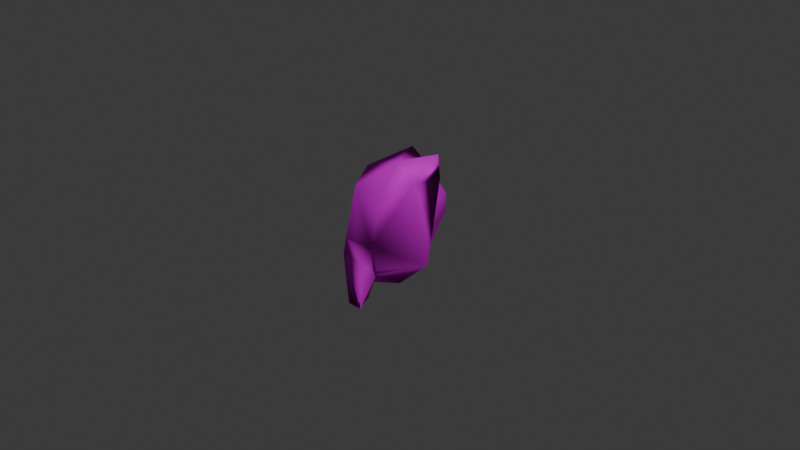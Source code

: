 # Source: LaraHead.blend  (saved by Blender 4.1.24; exported with 4.5.12 LTS)
import bpy
from mathutils import Matrix  # noqa: F401  (used for matrix-valued properties, if any)

bpy.ops.wm.read_factory_settings(use_empty=True)
scene = bpy.context.scene
scene.name = 'Scene'

# ---- collections
col_collection = bpy.data.collections.new('Collection'); scene.collection.children.link(col_collection)

# ---- images (referenced by path relative to the original .blend; pixels are not part of the script)
import os
ASSET_DIR = os.environ.get("B2B_ASSET_DIR", "")  # directory of the original .blend (textures are referenced by path, not embedded)
HERE = os.path.dirname(os.path.abspath(__file__))  # packed textures are extracted next to this script under _unpacked/

def load_image(name, relpath, width, height, colorspace="sRGB"):
    """Load a texture the original file referenced (path relative to the .blend, or extracted next to this script)."""
    p = next((c for c in (os.path.join(HERE, relpath), os.path.join(ASSET_DIR, relpath)) if relpath and os.path.exists(c)), "")
    if p:
        img = bpy.data.images.load(p, check_existing=True)
        img.name = name
    else:  # same state as the original file: an image datablock whose file is absent (Cycles renders it pink)
        img = bpy.data.images.new(name, width, height)
        img.source = "FILE"
        img.filepath = "//" + (relpath or name)
    img.colorspace_settings.name = colorspace
    return img
img_lara_png = load_image('Lara.png', 'Lara.png', 1024, 1024, 'sRGB')

# ---- materials (node trees are filled in below, after node groups)
mat_tile0 = bpy.data.materials.new('tile0')
mat_tile0.use_transparent_shadow = False
mat_tile0.diffuse_color = (0.7969, 0.7969, 0.7969, 1.0)
mat_tile0.roughness = 0.6932

# ---- material node trees
mat_tile0.use_nodes = True; mat_tile0.node_tree.nodes.clear()
_N = mat_tile0.node_tree.nodes; _L = mat_tile0.node_tree.links
n0 = _N.new('ShaderNodeBsdfPrincipled'); n0.name = 'Principled BSDF'; n0.location = (0, 300)
n0.inputs[2].default_value = 0.6932
n0.inputs[3].default_value = 1.0
n0.inputs[13].default_value = 0.0
n0.inputs[27].default_value = (0.0, 0.0, 0.0, 1.0)
n1 = _N.new('ShaderNodeOutputMaterial'); n1.name = 'Material Output'; n1.location = (280, 300)
n2 = _N.new('ShaderNodeTexImage'); n2.name = 'Image Texture'; n2.location = (-480, 300)
n2.image = img_lara_png
_L.new(n2.outputs[0], n0.inputs[0])
_L.new(n0.outputs[0], n1.inputs[0])
n1.is_active_output = True

# ---- world
world_world = bpy.data.worlds.new('World'); scene.world = world_world
world_world.use_nodes = True; world_world.node_tree.nodes.clear()
_N = world_world.node_tree.nodes; _L = world_world.node_tree.links
n0 = _N.new('ShaderNodeOutputWorld'); n0.name = 'World Output'; n0.location = (300, 300)
n1 = _N.new('ShaderNodeBackground'); n1.name = 'Background'; n1.location = (10, 300)
n1.inputs[0].default_value = (0.05088, 0.05088, 0.05088, 1.0)
_L.new(n1.outputs[0], n0.inputs[0])
n0.is_active_output = True
world_world.color = (0.05088, 0.05088, 0.05088)
world_world.use_sun_shadow = False
world_world.sun_shadow_jitter_overblur = 0.0

# ---- cameras
cam_camera = bpy.data.cameras.new('Camera')
cam_camera.clip_end = 100.0
cam_camera.ortho_scale = 7.314

# ---- lights
light_light = bpy.data.lights.new('Light', 'POINT')
light_light.transmission_factor = 0.0
light_light.energy = 1000.0
light_light.shadow_soft_size = 0.1
light_light.shadow_maximum_resolution = 0.006
light_light.use_absolute_resolution = True

# ---- meshes
me_m014 = bpy.data.meshes.new('M014')
me_m014.from_pydata([(0.1217, -0.2137, 0.6475), (-0.1283, -0.06375, -0.4625), (0.001667, -0.3637, 0.0775), (0.001667, -0.3737, -0.4525), (0.1017, -0.3537, -0.3825), (-0.1883, -0.07375, 0.5475), (-0.1183, -0.2137, 0.6475), (0.08167, -0.7737, 0.6175), (-0.008333, -0.6037, 0.3475), (-0.08833, -0.7737, 0.6175), (0.001667, -0.7537, 0.4375), (-0.1383, -0.4237, 0.4275), (-0.5183, -0.2937, 0.1075), (-0.2883, -0.5337, 0.2575), (0.2817, -0.5337, 0.2575), (0.5217, -0.2937, 0.1075), (0.1317, -0.4237, 0.4275), (-0.3083, 0.1463, 0.0175), (-0.3283, 0.5263, 0.1275), (-0.3183, 0.5063, -0.1625), (-0.4583, 0.1263, 0.0675), (0.3317, 0.4863, -0.2425), (0.3317, 0.5263, 0.1275), (0.1617, 0.6463, -0.3825), (0.3117, 0.1463, 0.0175), (-0.2583, -0.2537, 0.0275), (-0.2983, 0.2763, -0.3525), (-0.2283, 0.5163, -0.2125), (-0.1583, 0.6563, -0.3325), (0.001667, 0.6463, 0.0275), (0.2517, -0.2537, 0.0275), (0.1817, -0.07375, 0.5475), (0.001667, 0.5263, -0.3625), (0.001667, 0.2663, -0.4925), (-0.3183, 0.09625, -0.3425), (0.001667, -0.06375, -0.5225), (0.001667, -0.03375, -0.5825), (0.001667, 0.1063, -0.4825), (0.3017, 0.2763, -0.3625), (0.3217, 0.09625, -0.3425), (0.1217, -0.05375, -0.4625), (-0.1883, 0.4363, 0.4175), (0.2517, 0.5163, -0.2125), (0.4717, 0.1163, -0.0225), (0.1817, 0.4463, 0.4175), (-0.1083, -0.3537, -0.3825)], [], [(5, 6, 0), (5, 0, 31), (6, 9, 7), (6, 7, 0), (31, 44, 41), (31, 41, 5), (45, 34, 1), (25, 45, 2), (3, 4, 2), (39, 30, 4), (40, 39, 4), (45, 25, 34), (4, 30, 2), (45, 3, 2), (11, 9, 6), (5, 11, 6), (7, 16, 0), (16, 31, 0), (8, 7, 10), (7, 8, 16), (9, 8, 10), (8, 9, 11), (13, 2, 8), (25, 13, 12), (11, 12, 13), (12, 11, 5), (2, 14, 8), (30, 14, 2), (15, 16, 14), (16, 15, 31), (43, 22, 15), (24, 21, 43), (17, 12, 20), (20, 18, 19), (27, 19, 28), (19, 17, 20), (21, 24, 42), (23, 22, 21), (29, 32, 28), (18, 28, 19), (22, 23, 29), (42, 32, 23), (38, 24, 39), (24, 15, 30), (18, 20, 12), (34, 25, 17), (8, 11, 13), (12, 17, 25), (26, 17, 27), (28, 18, 29), (14, 30, 15), (22, 31, 15), (22, 29, 44), (30, 39, 24), (26, 32, 33), (32, 38, 33), (38, 37, 33), (21, 22, 43), (17, 26, 34), (26, 37, 34), (4, 35, 40), (37, 40, 36), (35, 1, 36), (35, 45, 1), (34, 37, 1), (37, 26, 33), (37, 38, 39), (17, 19, 27), (37, 39, 40), (24, 38, 42), (40, 35, 36), (1, 37, 36), (32, 29, 23), (21, 42, 23), (44, 29, 41), (29, 18, 41), (32, 27, 28), (16, 8, 14), (7, 9, 10), (13, 25, 2), (35, 4, 3), (38, 32, 42), (15, 24, 43), (31, 22, 44), (5, 18, 12), (18, 5, 41), (45, 35, 3), (32, 26, 27)])
me_m014.polygons.foreach_set('use_smooth', [True] * 88)
_uv = me_m014.uv_layers.new(name='UVMap')
_uv.uv.foreach_set('vector', [0.8392, 0.7923, 0.8392, 0.9945, 0.7255, 0.9945, 0.8392, 0.7923, 0.7255, 0.9945, 0.7255, 0.7923, 0.9961, 0.1366, 0.9961, 0.2514, 0.9451, 0.2514, 0.9961, 0.1366, 0.9451, 0.2514, 0.9451, 0.1366, 0.8392, 0.7923, 0.8392, 0.9945, 0.7255, 0.9945, 0.8392, 0.7923, 0.7255, 0.9945, 0.7255, 0.7923, 0.9686, 0.7596, 0.9686, 0.7596, 0.9686, 0.7596, 0.9922, 0.776, 0.9922, 0.776, 0.9922, 0.776, 0.9922, 0.776, 0.9922, 0.776, 0.9922, 0.776, 0.9686, 0.7596, 0.9686, 0.7596, 0.9686, 0.7596, 0.9686, 0.7596, 0.9686, 0.7596, 0.9686, 0.7596, 0.9686, 0.7596, 0.9686, 0.7596, 0.9686, 0.7596, 0.9922, 0.776, 0.9922, 0.776, 0.9922, 0.776, 0.9922, 0.776, 0.9922, 0.776, 0.9922, 0.776, 0.003922, 0.1202, 0.0549, 0.005464, 0.0549, 0.1202, 0.9333, 0.2514, 0.8824, 0.1366, 0.9333, 0.1366, 0.8196, 0.1366, 0.8706, 0.2514, 0.8196, 0.2514, 0.8824, 0.1366, 0.9333, 0.2514, 0.9333, 0.1366, 0.1294, 0.1202, 0.1804, 0.005464, 0.1294, 0.005464, 0.1804, 0.005464, 0.1294, 0.1202, 0.1804, 0.1202, 0.2431, 0.005464, 0.1922, 0.1202, 0.1922, 0.005464, 0.1922, 0.1202, 0.2431, 0.005464, 0.2431, 0.1202, 0.7255, 0.7923, 0.8392, 0.9945, 0.7255, 0.9945, 0.8392, 0.7923, 0.7255, 0.9945, 0.7255, 0.7923, 0.7255, 0.9945, 0.8392, 0.7923, 0.8392, 0.9945, 0.8392, 0.7923, 0.7255, 0.9945, 0.7255, 0.7923, 0.7255, 0.9945, 0.8392, 0.7923, 0.8392, 0.9945, 0.8392, 0.9945, 0.7255, 0.7923, 0.8392, 0.7923, 0.7255, 0.7923, 0.8392, 0.9945, 0.7255, 0.9945, 0.8392, 0.9945, 0.7255, 0.7923, 0.8392, 0.7923, 0.7255, 0.9945, 0.8392, 0.7923, 0.8392, 0.9945, 0.7255, 0.7923, 0.8392, 0.9945, 0.7255, 0.9945, 0.7255, 0.9945, 0.8392, 0.7923, 0.8392, 0.9945, 0.8392, 0.9945, 0.7255, 0.7923, 0.8392, 0.7923, 0.7255, 0.9945, 0.8392, 0.7923, 0.8392, 0.9945, 0.7255, 0.9945, 0.8392, 0.7923, 0.8392, 0.9945, 0.8392, 0.9945, 0.7255, 0.7923, 0.8392, 0.7923, 0.8392, 0.9945, 0.7255, 0.7923, 0.8392, 0.7923, 0.7255, 0.9945, 0.8392, 0.7923, 0.8392, 0.9945, 0.8392, 0.7923, 0.7255, 0.9945, 0.7255, 0.7923, 0.7255, 0.7923, 0.8392, 0.9945, 0.7255, 0.9945, 0.7255, 0.9945, 0.8392, 0.7923, 0.8392, 0.9945, 0.4941, 0.4262, 0.4118, 0.2678, 0.4941, 0.2678, 0.8392, 0.9945, 0.7255, 0.7923, 0.8392, 0.7923, 0.7255, 0.7923, 0.8392, 0.9945, 0.7255, 0.9945, 0.5882, 0.4262, 0.5059, 0.2678, 0.5059, 0.4262, 0.7255, 0.7923, 0.8392, 0.9945, 0.7255, 0.9945, 0.8392, 0.7923, 0.7255, 0.9945, 0.7255, 0.7923, 0.4941, 0.4262, 0.4118, 0.2678, 0.4118, 0.4262, 0.7255, 0.9945, 0.8392, 0.7923, 0.8392, 0.9945, 0.8392, 0.9945, 0.7255, 0.7923, 0.8392, 0.7923, 0.8392, 0.9945, 0.7255, 0.7923, 0.8392, 0.7923, 0.7255, 0.9945, 0.8392, 0.7923, 0.8392, 0.9945, 0.5059, 0.2678, 0.5882, 0.4262, 0.5059, 0.4262, 0.902, 0.1202, 0.851, 0.04918, 0.902, 0.04918, 0.851, 0.04918, 0.902, 0.1202, 0.902, 0.04918, 0.2863, 0.6448, 0.4941, 0.4863, 0.4941, 0.6448, 0.8392, 0.9945, 0.7255, 0.7923, 0.8392, 0.7923, 0.4118, 0.2678, 0.4941, 0.4262, 0.4941, 0.2678, 0.2863, 0.6448, 0.4941, 0.4863, 0.2863, 0.4863, 0.003922, 0.6612, 0.149, 0.9945, 0.003922, 0.9945, 0.149, 0.4262, 0.003922, 0.2678, 0.149, 0.2678, 0.1608, 0.2678, 0.3059, 0.4262, 0.1608, 0.4262, 0.149, 0.9945, 0.003922, 0.6612, 0.003922, 0.9945, 0.8392, 0.6448, 0.6941, 0.4863, 0.6941, 0.6448, 0.4941, 0.4863, 0.2863, 0.6448, 0.4941, 0.6448, 0.4941, 0.4863, 0.2863, 0.6448, 0.2863, 0.4863, 0.8392, 0.7923, 0.7255, 0.9945, 0.7255, 0.7923, 0.6941, 0.4863, 0.8392, 0.6448, 0.6941, 0.6448, 0.4118, 0.2678, 0.4941, 0.4262, 0.4118, 0.4262, 0.3059, 0.4262, 0.1608, 0.2678, 0.1608, 0.4262, 0.003922, 0.2678, 0.149, 0.4262, 0.149, 0.2678, 0.7255, 0.7923, 0.8392, 0.9945, 0.7255, 0.9945, 0.7255, 0.9945, 0.8392, 0.7923, 0.8392, 0.9945, 0.7255, 0.9945, 0.8392, 0.7923, 0.8392, 0.9945, 0.7255, 0.7923, 0.8392, 0.9945, 0.7255, 0.9945, 0.7255, 0.7923, 0.8392, 0.9945, 0.7255, 0.9945, 0.7255, 0.9945, 0.8392, 0.7923, 0.8392, 0.9945, 0.7255, 0.9945, 0.8392, 0.7923, 0.7255, 0.7923, 0.8392, 0.7923, 0.7255, 0.9945, 0.7255, 0.7923, 0.149, 0.9945, 0.003922, 0.6612, 0.149, 0.6612, 0.902, 0.1202, 0.851, 0.04918, 0.851, 0.1202, 0.7255, 0.7923, 0.8392, 0.9945, 0.7255, 0.9945, 0.7255, 0.7923, 0.8392, 0.9945, 0.7255, 0.9945, 0.8392, 0.7923, 0.7255, 0.9945, 0.7255, 0.7923, 0.7255, 0.9945, 0.8392, 0.7923, 0.8392, 0.9945, 0.003922, 0.6612, 0.149, 0.9945, 0.149, 0.6612, 0.851, 0.04918, 0.902, 0.1202, 0.851, 0.1202])
me_m014.materials.append(mat_tile0)
me_m014.update()
me_m014.normals_split_custom_set([tuple(v) for v in zip(*[iter([-0.5772, 0.6545, 0.4884, -0.3038, -0.5275, 0.7934, 0.2819, 0.7743, 0.5666, -0.5772, 0.6545, 0.4884, 0.2819, 0.7743, 0.5666, 0.6887, -0.3811, 0.6169, -0.3038, -0.5275, 0.7934, -0.8597, -0.3328, -0.3874, 0.9959, 0.02644, -0.08644, -0.3038, -0.5275, 0.7934, 0.9959, 0.02644, -0.08644, 0.2819, 0.7743, 0.5666, 0.6887, -0.3811, 0.6169, -0.007184, 0.8815, 0.4722, 0.1473, 0.6033, 0.7838, 0.6887, -0.3811, 0.6169, 0.1473, 0.6033, 0.7838, -0.5772, 0.6545, 0.4884, -0.6301, -0.2184, -0.7451, -0.5042, -0.2987, -0.8103, -0.4353, -0.5937, -0.6768, -0.8934, -0.4415, -0.08259, -0.6301, -0.2184, -0.7451, 0.003918, -0.9998, 0.02142, 0.01606, -0.9992, 0.03722, 0.6399, -0.2256, -0.7346, 0.003918, -0.9998, 0.02142, 0.489, -0.2432, -0.8377, 0.8921, -0.4435, -0.08608, 0.6399, -0.2256, -0.7346, 0.5216, -0.5642, -0.64, 0.489, -0.2432, -0.8377, 0.6399, -0.2256, -0.7346, -0.6301, -0.2184, -0.7451, -0.8934, -0.4415, -0.08259, -0.5042, -0.2987, -0.8103, 0.6399, -0.2256, -0.7346, 0.8921, -0.4435, -0.08608, 0.003918, -0.9998, 0.02142, -0.6301, -0.2184, -0.7451, 0.01606, -0.9992, 0.03722, 0.003918, -0.9998, 0.02142, -0.8357, -0.5457, -0.06142, -0.8597, -0.3328, -0.3874, -0.3038, -0.5275, 0.7934, -0.5772, 0.6545, 0.4884, -0.8357, -0.5457, -0.06142, -0.3038, -0.5275, 0.7934, 0.9959, 0.02644, -0.08644, 0.9377, -0.3235, -0.127, 0.2819, 0.7743, 0.5666, 0.9377, -0.3235, -0.127, 0.6887, -0.3811, 0.6169, 0.2819, 0.7743, 0.5666, 0.3007, -0.8414, 0.449, 0.9959, 0.02644, -0.08644, -0.09006, -0.9848, 0.1488, 0.9959, 0.02644, -0.08644, 0.3007, -0.8414, 0.449, 0.9377, -0.3235, -0.127, -0.8597, -0.3328, -0.3874, 0.3007, -0.8414, 0.449, -0.09006, -0.9848, 0.1488, 0.3007, -0.8414, 0.449, -0.8597, -0.3328, -0.3874, -0.8357, -0.5457, -0.06142, -0.01226, -0.7335, -0.6795, 0.003918, -0.9998, 0.02142, 0.3007, -0.8414, 0.449, -0.8934, -0.4415, -0.08259, -0.01226, -0.7335, -0.6795, -0.8166, 0.1595, 0.5548, -0.8357, -0.5457, -0.06142, -0.8166, 0.1595, 0.5548, -0.01226, -0.7335, -0.6795, -0.8166, 0.1595, 0.5548, -0.8357, -0.5457, -0.06142, -0.5772, 0.6545, 0.4884, 0.003918, -0.9998, 0.02142, 0.01153, -0.7325, -0.6806, 0.3007, -0.8414, 0.449, 0.8921, -0.4435, -0.08608, 0.01153, -0.7325, -0.6806, 0.003918, -0.9998, 0.02142, 0.7375, -0.003071, 0.6754, 0.9377, -0.3235, -0.127, 0.01153, -0.7325, -0.6806, 0.9377, -0.3235, -0.127, 0.7375, -0.003071, 0.6754, 0.6887, -0.3811, 0.6169, -0.2074, -0.1865, -0.9603, 0.9557, 0.1946, 0.2209, 0.7375, -0.003071, 0.6754, 0.3042, 0.4923, -0.8155, -0.2833, -0.7231, -0.6299, -0.2074, -0.1865, -0.9603, -0.8216, 0.4133, -0.3926, -0.8166, 0.1595, 0.5548, -0.4173, -0.1028, -0.9029, -0.4173, -0.1028, -0.9029, -0.8799, 0.1662, 0.4452, -0.427, -0.4434, -0.7881, -0.9548, 0.03178, -0.2955, -0.427, -0.4434, -0.7881, -0.967, 0.1836, -0.1769, -0.427, -0.4434, -0.7881, -0.8216, 0.4133, -0.3926, -0.4173, -0.1028, -0.9029, -0.2833, -0.7231, -0.6299, 0.3042, 0.4923, -0.8155, 0.8967, -0.1265, -0.4241, -0.08999, 0.9775, 0.1909, 0.9557, 0.1946, 0.2209, -0.2833, -0.7231, -0.6299, -0.1442, 0.9548, -0.2601, 0.07512, -0.2413, -0.9675, -0.967, 0.1836, -0.1769, -0.8799, 0.1662, 0.4452, -0.967, 0.1836, -0.1769, -0.427, -0.4434, -0.7881, 0.9557, 0.1946, 0.2209, -0.08999, 0.9775, 0.1909, -0.1442, 0.9548, -0.2601, 0.8967, -0.1265, -0.4241, 0.07512, -0.2413, -0.9675, -0.08999, 0.9775, 0.1909, 0.3206, 0.2116, -0.9233, 0.3042, 0.4923, -0.8155, 0.489, -0.2432, -0.8377, 0.3042, 0.4923, -0.8155, 0.7375, -0.003071, 0.6754, 0.8921, -0.4435, -0.08608, -0.8799, 0.1662, 0.4452, -0.4173, -0.1028, -0.9029, -0.8166, 0.1595, 0.5548, -0.5042, -0.2987, -0.8103, -0.8934, -0.4415, -0.08259, -0.8216, 0.4133, -0.3926, 0.3007, -0.8414, 0.449, -0.8357, -0.5457, -0.06142, -0.01226, -0.7335, -0.6795, -0.8166, 0.1595, 0.5548, -0.8216, 0.4133, -0.3926, -0.8934, -0.4415, -0.08259, -0.3553, 0.2143, -0.9099, -0.8216, 0.4133, -0.3926, -0.9548, 0.03178, -0.2955, -0.967, 0.1836, -0.1769, -0.8799, 0.1662, 0.4452, -0.1442, 0.9548, -0.2601, 0.01153, -0.7325, -0.6806, 0.8921, -0.4435, -0.08608, 0.7375, -0.003071, 0.6754, 0.9557, 0.1946, 0.2209, 0.6887, -0.3811, 0.6169, 0.7375, -0.003071, 0.6754, 0.9557, 0.1946, 0.2209, -0.1442, 0.9548, -0.2601, -0.007184, 0.8815, 0.4722, 0.8921, -0.4435, -0.08608, 0.489, -0.2432, -0.8377, 0.3042, 0.4923, -0.8155, -0.3553, 0.2143, -0.9099, 0.07512, -0.2413, -0.9675, -0.03211, 0.6102, -0.7916, 0.07512, -0.2413, -0.9675, 0.3206, 0.2116, -0.9233, -0.03211, 0.6102, -0.7916, 0.3206, 0.2116, -0.9233, 0.01939, -0.3846, -0.9229, -0.03211, 0.6102, -0.7916, -0.2833, -0.7231, -0.6299, 0.9557, 0.1946, 0.2209, -0.2074, -0.1865, -0.9603, -0.8216, 0.4133, -0.3926, -0.3553, 0.2143, -0.9099, -0.5042, -0.2987, -0.8103, -0.3553, 0.2143, -0.9099, 0.01939, -0.3846, -0.9229, -0.5042, -0.2987, -0.8103, 0.6399, -0.2256, -0.7346, 0.01156, -0.1368, -0.9905, 0.5216, -0.5642, -0.64, 0.01939, -0.3846, -0.9229, 0.5216, -0.5642, -0.64, 0.09425, -0.9024, -0.4205, 0.01156, -0.1368, -0.9905, -0.4353, -0.5937, -0.6768, 0.09425, -0.9024, -0.4205, 0.01156, -0.1368, -0.9905, -0.6301, -0.2184, -0.7451, -0.4353, -0.5937, -0.6768, -0.5042, -0.2987, -0.8103, 0.01939, -0.3846, -0.9229, -0.4353, -0.5937, -0.6768, 0.01939, -0.3846, -0.9229, -0.3553, 0.2143, -0.9099, -0.03211, 0.6102, -0.7916, 0.01939, -0.3846, -0.9229, 0.3206, 0.2116, -0.9233, 0.489, -0.2432, -0.8377, -0.8216, 0.4133, -0.3926, -0.427, -0.4434, -0.7881, -0.9548, 0.03178, -0.2955, 0.01939, -0.3846, -0.9229, 0.489, -0.2432, -0.8377, 0.5216, -0.5642, -0.64, 0.3042, 0.4923, -0.8155, 0.3206, 0.2116, -0.9233, 0.8967, -0.1265, -0.4241, 0.5216, -0.5642, -0.64, 0.01156, -0.1368, -0.9905, 0.09425, -0.9024, -0.4205, -0.4353, -0.5937, -0.6768, 0.01939, -0.3846, -0.9229, 0.09425, -0.9024, -0.4205, 0.07512, -0.2413, -0.9675, -0.1442, 0.9548, -0.2601, -0.08999, 0.9775, 0.1909, -0.2833, -0.7231, -0.6299, 0.8967, -0.1265, -0.4241, -0.08999, 0.9775, 0.1909, -0.007184, 0.8815, 0.4722, -0.1442, 0.9548, -0.2601, 0.1473, 0.6033, 0.7838, -0.1442, 0.9548, -0.2601, -0.8799, 0.1662, 0.4452, 0.1473, 0.6033, 0.7838, 0.07512, -0.2413, -0.9675, -0.9548, 0.03178, -0.2955, -0.967, 0.1836, -0.1769, 0.9377, -0.3235, -0.127, 0.3007, -0.8414, 0.449, 0.01153, -0.7325, -0.6806, 0.9959, 0.02644, -0.08644, -0.8597, -0.3328, -0.3874, -0.09006, -0.9848, 0.1488, -0.01226, -0.7335, -0.6795, -0.8934, -0.4415, -0.08259, 0.003918, -0.9998, 0.02142, 0.01156, -0.1368, -0.9905, 0.6399, -0.2256, -0.7346, 0.01606, -0.9992, 0.03722, 0.3206, 0.2116, -0.9233, 0.07512, -0.2413, -0.9675, 0.8967, -0.1265, -0.4241, 0.7375, -0.003071, 0.6754, 0.3042, 0.4923, -0.8155, -0.2074, -0.1865, -0.9603, 0.6887, -0.3811, 0.6169, 0.9557, 0.1946, 0.2209, -0.007184, 0.8815, 0.4722, -0.5772, 0.6545, 0.4884, -0.8799, 0.1662, 0.4452, -0.8166, 0.1595, 0.5548, -0.8799, 0.1662, 0.4452, -0.5772, 0.6545, 0.4884, 0.1473, 0.6033, 0.7838, -0.6301, -0.2184, -0.7451, 0.01156, -0.1368, -0.9905, 0.01606, -0.9992, 0.03722, 0.07512, -0.2413, -0.9675, -0.3553, 0.2143, -0.9099, -0.9548, 0.03178, -0.2955])] * 3)])

# ---- objects
ob_light = bpy.data.objects.new('Light', light_light)
ob_camera = bpy.data.objects.new('Camera', cam_camera)
ob_m014 = bpy.data.objects.new('M014', me_m014)

# ---- transforms, parenting, visibility, modifiers, constraints
ob_light.location = (4.076, 1.005, 5.904)
ob_light.rotation_euler = (0.6503, 0.05522, 1.866)
ob_light.lock_rotations_4d = False
ob_light.empty_display_type = 'ARROWS'
ob_light.color = (0.0, 0.0, 0.0, 0.0)
ob_light.lineart.crease_threshold = 0.0
ob_camera.location = (7.359, -6.926, 4.958)
ob_camera.rotation_euler = (1.109, 0.0, 0.8149)
ob_camera.lock_rotations_4d = False
ob_camera.empty_display_type = 'ARROWS'
ob_camera.color = (0.0, 0.0, 0.0, 0.0)
ob_camera.display_type = 'WIRE'
ob_camera.lineart.crease_threshold = 0.0
ob_m014.location = (0.0, 0.0, 0.0)
ob_m014.rotation_euler = (1.571, -0.0, 0.0)

# ---- collection membership
col_collection.objects.link(ob_light)
col_collection.objects.link(ob_camera)
col_collection.objects.link(ob_m014)

# ---- scene / render settings (as saved in the file)
scene.camera = ob_camera
scene.frame_start = 1; scene.frame_end = 250; scene.frame_set(2)
scene.render.engine = 'BLENDER_EEVEE_NEXT'
scene.cycles.sampling_pattern = 'TABULATED_SOBOL'
scene.eevee.ray_tracing_options.trace_max_roughness = 0.0
bpy.context.view_layer.update()
